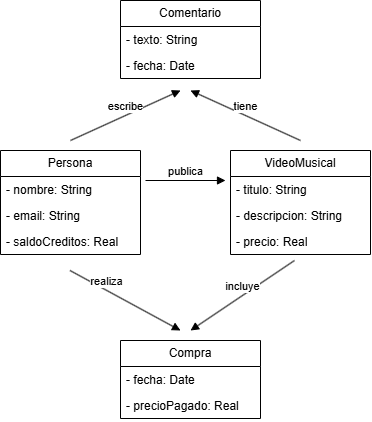

The diagram above was exported from draw.io. Its source (the exported page's mxGraphModel, read from the mxfile embedded in the PNG):
<mxGraphModel dx="854" dy="529" grid="1" gridSize="10" guides="1" tooltips="1" connect="1" arrows="1" fold="1" page="1" pageScale="1" pageWidth="827" pageHeight="1169" math="0" shadow="0">
  <root>
    <mxCell id="0" />
    <mxCell id="1" parent="0" />
    <mxCell id="OQA_cFJaL2gsFpzHHmCB-1" parent="1" style="swimlane;fontStyle=0;childLayout=stackLayout;horizontal=1;startSize=26;fillColor=none;horizontalStack=0;resizeParent=1;resizeParentMax=0;resizeLast=0;collapsible=1;marginBottom=0;whiteSpace=wrap;html=1;" value="Persona" vertex="1">
      <mxGeometry height="104" width="140" x="120" y="190" as="geometry" />
    </mxCell>
    <mxCell id="OQA_cFJaL2gsFpzHHmCB-2" parent="OQA_cFJaL2gsFpzHHmCB-1" style="text;strokeColor=none;fillColor=none;align=left;verticalAlign=top;spacingLeft=4;spacingRight=4;overflow=hidden;rotatable=0;points=[[0,0.5],[1,0.5]];portConstraint=eastwest;whiteSpace=wrap;html=1;" value="- nombre: String" vertex="1">
      <mxGeometry height="26" width="140" y="26" as="geometry" />
    </mxCell>
    <mxCell id="OQA_cFJaL2gsFpzHHmCB-3" parent="OQA_cFJaL2gsFpzHHmCB-1" style="text;strokeColor=none;fillColor=none;align=left;verticalAlign=top;spacingLeft=4;spacingRight=4;overflow=hidden;rotatable=0;points=[[0,0.5],[1,0.5]];portConstraint=eastwest;whiteSpace=wrap;html=1;" value="- email: String" vertex="1">
      <mxGeometry height="26" width="140" y="52" as="geometry" />
    </mxCell>
    <mxCell id="OQA_cFJaL2gsFpzHHmCB-4" parent="OQA_cFJaL2gsFpzHHmCB-1" style="text;strokeColor=none;fillColor=none;align=left;verticalAlign=top;spacingLeft=4;spacingRight=4;overflow=hidden;rotatable=0;points=[[0,0.5],[1,0.5]];portConstraint=eastwest;whiteSpace=wrap;html=1;" value="- saldoCreditos: Real" vertex="1">
      <mxGeometry height="26" width="140" y="78" as="geometry" />
    </mxCell>
    <mxCell id="OQA_cFJaL2gsFpzHHmCB-5" parent="1" style="swimlane;fontStyle=0;childLayout=stackLayout;horizontal=1;startSize=26;fillColor=none;horizontalStack=0;resizeParent=1;resizeParentMax=0;resizeLast=0;collapsible=1;marginBottom=0;whiteSpace=wrap;html=1;" value="VideoMusical" vertex="1">
      <mxGeometry height="104" width="140" x="350" y="190" as="geometry" />
    </mxCell>
    <mxCell id="OQA_cFJaL2gsFpzHHmCB-6" parent="OQA_cFJaL2gsFpzHHmCB-5" style="text;strokeColor=none;fillColor=none;align=left;verticalAlign=top;spacingLeft=4;spacingRight=4;overflow=hidden;rotatable=0;points=[[0,0.5],[1,0.5]];portConstraint=eastwest;whiteSpace=wrap;html=1;" value="- titulo: String" vertex="1">
      <mxGeometry height="26" width="140" y="26" as="geometry" />
    </mxCell>
    <mxCell id="OQA_cFJaL2gsFpzHHmCB-7" parent="OQA_cFJaL2gsFpzHHmCB-5" style="text;strokeColor=none;fillColor=none;align=left;verticalAlign=top;spacingLeft=4;spacingRight=4;overflow=hidden;rotatable=0;points=[[0,0.5],[1,0.5]];portConstraint=eastwest;whiteSpace=wrap;html=1;" value="- descripcion: String" vertex="1">
      <mxGeometry height="26" width="140" y="52" as="geometry" />
    </mxCell>
    <mxCell id="OQA_cFJaL2gsFpzHHmCB-8" parent="OQA_cFJaL2gsFpzHHmCB-5" style="text;strokeColor=none;fillColor=none;align=left;verticalAlign=top;spacingLeft=4;spacingRight=4;overflow=hidden;rotatable=0;points=[[0,0.5],[1,0.5]];portConstraint=eastwest;whiteSpace=wrap;html=1;" value="- precio: Real" vertex="1">
      <mxGeometry height="26" width="140" y="78" as="geometry" />
    </mxCell>
    <mxCell id="OQA_cFJaL2gsFpzHHmCB-9" parent="1" style="swimlane;fontStyle=0;childLayout=stackLayout;horizontal=1;startSize=26;fillColor=none;horizontalStack=0;resizeParent=1;resizeParentMax=0;resizeLast=0;collapsible=1;marginBottom=0;whiteSpace=wrap;html=1;" value="Comentario" vertex="1">
      <mxGeometry height="78" width="140" x="240" y="40" as="geometry" />
    </mxCell>
    <mxCell id="OQA_cFJaL2gsFpzHHmCB-10" parent="OQA_cFJaL2gsFpzHHmCB-9" style="text;strokeColor=none;fillColor=none;align=left;verticalAlign=top;spacingLeft=4;spacingRight=4;overflow=hidden;rotatable=0;points=[[0,0.5],[1,0.5]];portConstraint=eastwest;whiteSpace=wrap;html=1;" value="- texto: String" vertex="1">
      <mxGeometry height="26" width="140" y="26" as="geometry" />
    </mxCell>
    <mxCell id="OQA_cFJaL2gsFpzHHmCB-11" parent="OQA_cFJaL2gsFpzHHmCB-9" style="text;strokeColor=none;fillColor=none;align=left;verticalAlign=top;spacingLeft=4;spacingRight=4;overflow=hidden;rotatable=0;points=[[0,0.5],[1,0.5]];portConstraint=eastwest;whiteSpace=wrap;html=1;" value="- fecha: Date" vertex="1">
      <mxGeometry height="26" width="140" y="52" as="geometry" />
    </mxCell>
    <mxCell id="OQA_cFJaL2gsFpzHHmCB-13" parent="1" style="swimlane;fontStyle=0;childLayout=stackLayout;horizontal=1;startSize=26;fillColor=none;horizontalStack=0;resizeParent=1;resizeParentMax=0;resizeLast=0;collapsible=1;marginBottom=0;whiteSpace=wrap;html=1;" value="Compra" vertex="1">
      <mxGeometry height="78" width="140" x="240" y="380" as="geometry" />
    </mxCell>
    <mxCell id="OQA_cFJaL2gsFpzHHmCB-14" parent="OQA_cFJaL2gsFpzHHmCB-13" style="text;strokeColor=none;fillColor=none;align=left;verticalAlign=top;spacingLeft=4;spacingRight=4;overflow=hidden;rotatable=0;points=[[0,0.5],[1,0.5]];portConstraint=eastwest;whiteSpace=wrap;html=1;" value="- fecha: Date" vertex="1">
      <mxGeometry height="26" width="140" y="26" as="geometry" />
    </mxCell>
    <mxCell id="OQA_cFJaL2gsFpzHHmCB-15" parent="OQA_cFJaL2gsFpzHHmCB-13" style="text;strokeColor=none;fillColor=none;align=left;verticalAlign=top;spacingLeft=4;spacingRight=4;overflow=hidden;rotatable=0;points=[[0,0.5],[1,0.5]];portConstraint=eastwest;whiteSpace=wrap;html=1;" value="- precioPagado: Real" vertex="1">
      <mxGeometry height="26" width="140" y="52" as="geometry" />
    </mxCell>
    <mxCell id="OQA_cFJaL2gsFpzHHmCB-17" edge="1" parent="1" style="html=1;verticalAlign=bottom;endArrow=block;curved=0;rounded=0;" value="publica">
      <mxGeometry relative="1" width="80" as="geometry">
        <mxPoint x="265" y="220" as="sourcePoint" />
        <mxPoint x="345" y="220" as="targetPoint" />
      </mxGeometry>
    </mxCell>
    <mxCell id="OQA_cFJaL2gsFpzHHmCB-18" edge="1" parent="1" style="html=1;verticalAlign=bottom;endArrow=block;curved=0;rounded=0;" value="realiza">
      <mxGeometry relative="1" width="80" x="-0.3333" as="geometry">
        <mxPoint as="offset" />
        <mxPoint x="189.5" y="310" as="sourcePoint" />
        <mxPoint x="300" y="370" as="targetPoint" />
      </mxGeometry>
    </mxCell>
    <mxCell id="OQA_cFJaL2gsFpzHHmCB-19" edge="1" parent="1" style="html=1;verticalAlign=bottom;endArrow=block;curved=0;rounded=0;" value="incluye">
      <mxGeometry relative="1" width="80" as="geometry">
        <mxPoint x="414" y="300" as="sourcePoint" />
        <mxPoint x="310" y="370" as="targetPoint" />
      </mxGeometry>
    </mxCell>
    <mxCell id="OQA_cFJaL2gsFpzHHmCB-20" edge="1" parent="1" style="html=1;verticalAlign=bottom;endArrow=block;curved=0;rounded=0;" value="escribe">
      <mxGeometry relative="1" width="80" as="geometry">
        <mxPoint x="190" y="180" as="sourcePoint" />
        <mxPoint x="300" y="130" as="targetPoint" />
      </mxGeometry>
    </mxCell>
    <mxCell id="OQA_cFJaL2gsFpzHHmCB-21" edge="1" parent="1" style="html=1;verticalAlign=bottom;endArrow=block;curved=0;rounded=0;" value="tiene">
      <mxGeometry relative="1" width="80" as="geometry">
        <mxPoint x="420" y="180" as="sourcePoint" />
        <mxPoint x="310" y="130" as="targetPoint" />
      </mxGeometry>
    </mxCell>
  </root>
</mxGraphModel>